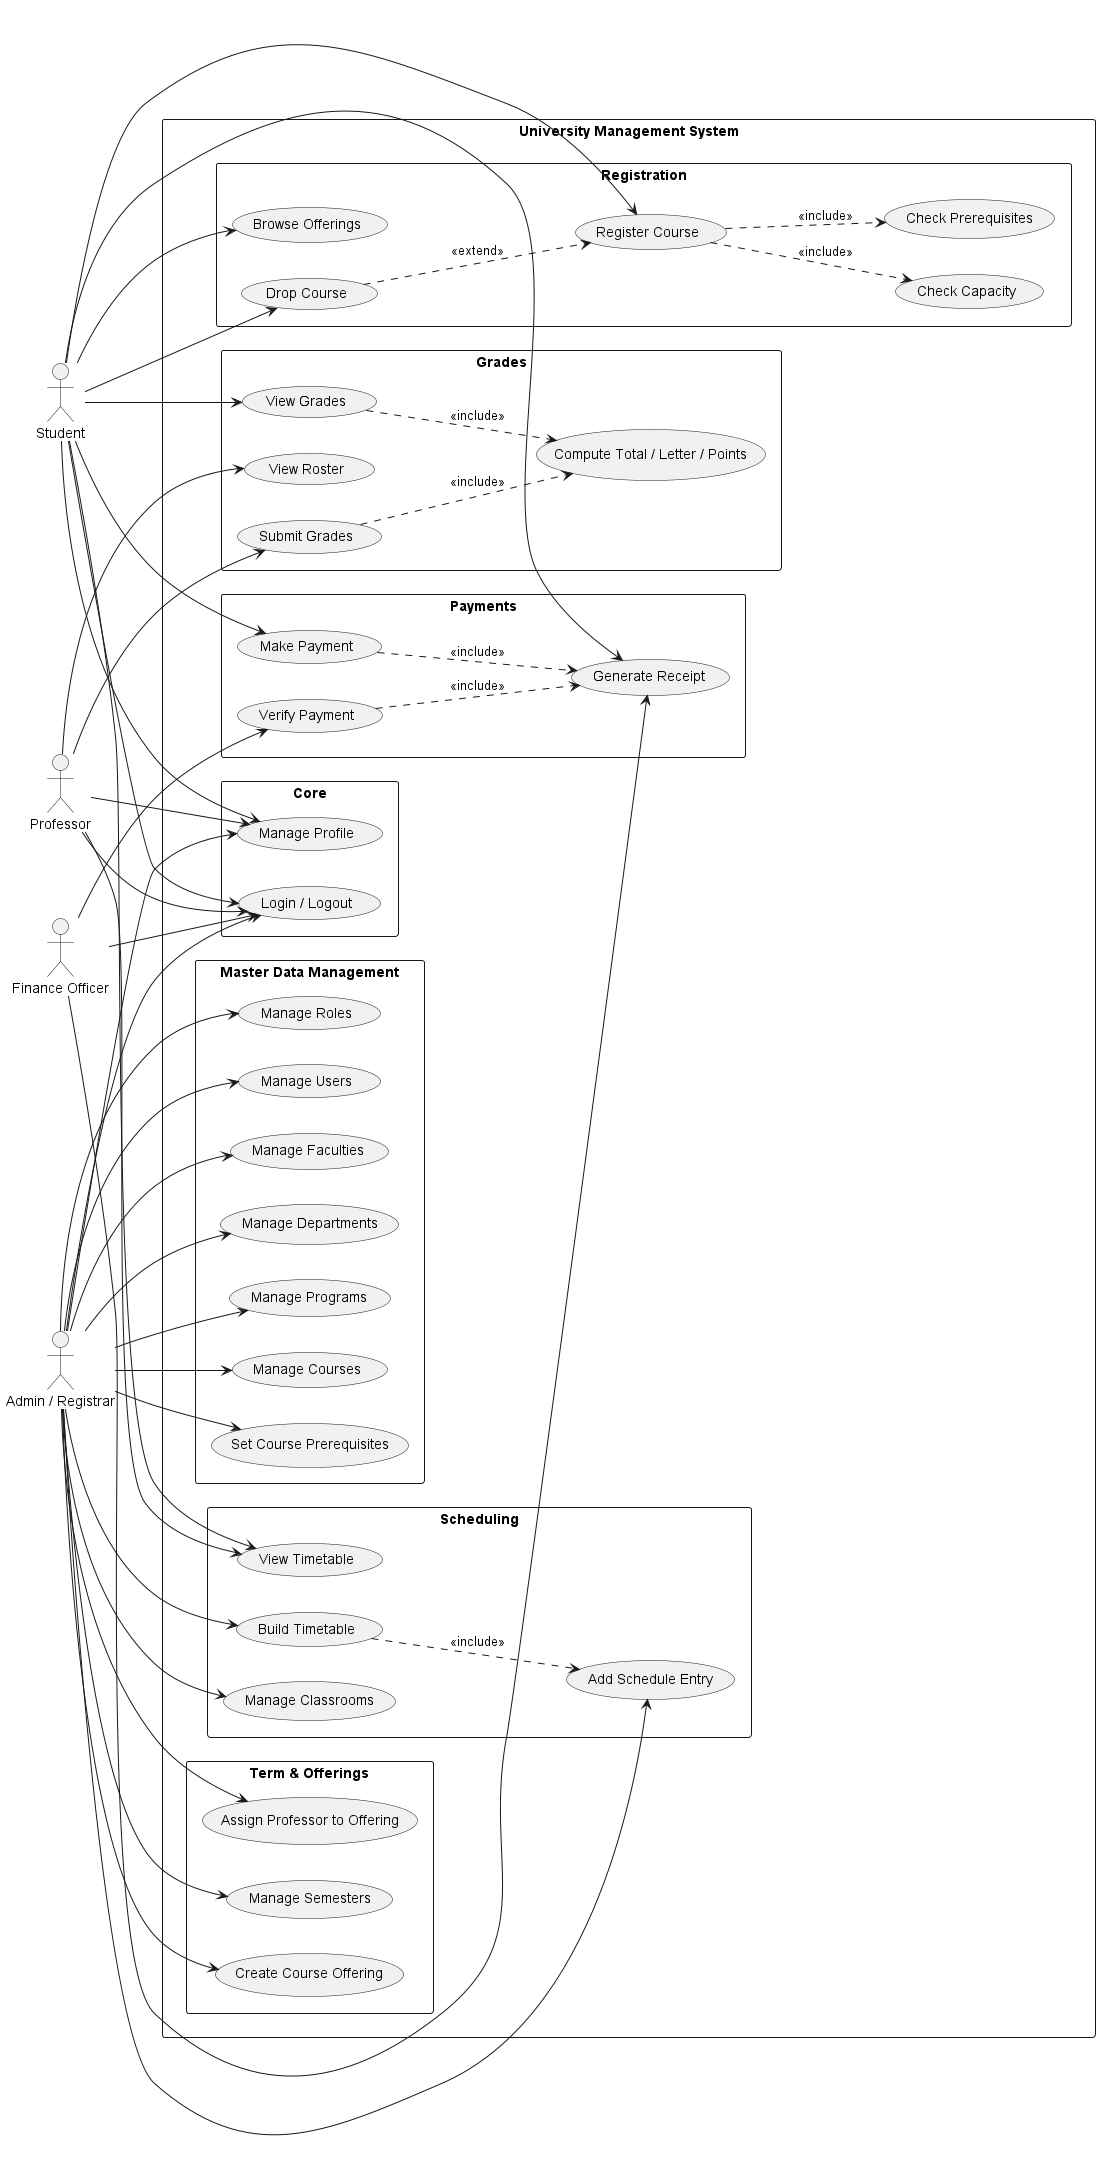

The diagram above was rendered by PlantUML. Its source (embedded in the PNG):
@startuml
left to right direction
skinparam packageStyle rectangle
skinparam shadowing false

actor Student
actor Professor
actor "Admin / Registrar" as Admin
actor "Finance Officer" as Finance

rectangle "University Management System" {

  package "Core" {
    usecase "Login / Logout" as UC_Login
    usecase "Manage Profile" as UC_Profile
  }

  package "Master Data Management" {
    usecase "Manage Roles" as UC_Roles
    usecase "Manage Users" as UC_Users
    usecase "Manage Faculties" as UC_Fac
    usecase "Manage Departments" as UC_Dep
    usecase "Manage Programs" as UC_Prog
    usecase "Manage Courses" as UC_Course
    usecase "Set Course Prerequisites" as UC_Prereq
  }

  package "Term & Offerings" {
    usecase "Manage Semesters" as UC_Sem
    usecase "Create Course Offering" as UC_Offer
    usecase "Assign Professor to Offering" as UC_Assign
  }

  package "Scheduling" {
    usecase "Manage Classrooms" as UC_Room
    usecase "Build Timetable" as UC_Schedule
    usecase "Add Schedule Entry" as UC_ScheduleEntry
    usecase "View Timetable" as UC_ViewSchedule
  }

  package "Registration" {
    usecase "Browse Offerings" as UC_Browse
    usecase "Register Course" as UC_Register
    usecase "Drop Course" as UC_Drop
    usecase "Check Capacity" as UC_CheckCap
    usecase "Check Prerequisites" as UC_CheckPre
  }

  package "Grades" {
    usecase "View Roster" as UC_Roster
    usecase "Submit Grades" as UC_SubmitGrades
    usecase "View Grades" as UC_ViewGrades
    usecase "Compute Total / Letter / Points" as UC_Compute
  }

  package "Payments" {
    usecase "Make Payment" as UC_Pay
    usecase "Generate Receipt" as UC_Receipt
    usecase "Verify Payment" as UC_Verify
  }

  ' include/extend
  UC_Register ..> UC_CheckCap : <<include>>
  UC_Register ..> UC_CheckPre : <<include>>
  UC_Drop ..> UC_Register : <<extend>>

  UC_Schedule ..> UC_ScheduleEntry : <<include>>

  UC_SubmitGrades ..> UC_Compute : <<include>>
  UC_ViewGrades ..> UC_Compute : <<include>>

  UC_Pay ..> UC_Receipt : <<include>>
  UC_Verify ..> UC_Receipt : <<include>>
}

' Actor associations
Student --> UC_Login
Student --> UC_Profile
Student --> UC_Browse
Student --> UC_Register
Student --> UC_Drop
Student --> UC_ViewSchedule
Student --> UC_ViewGrades
Student --> UC_Pay
Student --> UC_Receipt

Professor --> UC_Login
Professor --> UC_Profile
Professor --> UC_ViewSchedule
Professor --> UC_Roster
Professor --> UC_SubmitGrades

Admin --> UC_Login
Admin --> UC_Profile
Admin --> UC_Roles
Admin --> UC_Users
Admin --> UC_Fac
Admin --> UC_Dep
Admin --> UC_Prog
Admin --> UC_Course
Admin --> UC_Prereq
Admin --> UC_Sem
Admin --> UC_Offer
Admin --> UC_Assign
Admin --> UC_Room
Admin --> UC_Schedule
Admin --> UC_ScheduleEntry

Finance --> UC_Login
Finance --> UC_Verify
Finance --> UC_Receipt

@enduml